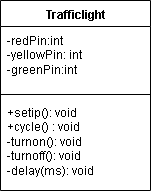

The diagram above was exported from draw.io. Its source (the exported page's mxGraphModel, read from the mxfile embedded in the PNG):
<mxGraphModel dx="654" dy="786" grid="1" gridSize="10" guides="1" tooltips="1" connect="1" arrows="1" fold="1" page="1" pageScale="1" pageWidth="827" pageHeight="1169" math="0" shadow="0">
  <root>
    <mxCell id="0" />
    <mxCell id="1" parent="0" />
    <mxCell id="i6g9LeCQgW_9JjX5cXSS-1" value="Trafficlight" style="swimlane;fontStyle=1;align=center;verticalAlign=top;childLayout=stackLayout;horizontal=1;startSize=26;horizontalStack=0;resizeParent=1;resizeParentMax=0;resizeLast=0;collapsible=1;marginBottom=0;whiteSpace=wrap;html=1;" parent="1" vertex="1">
      <mxGeometry x="320" y="190" width="150" height="190" as="geometry" />
    </mxCell>
    <mxCell id="i6g9LeCQgW_9JjX5cXSS-2" value="-redPin:int&amp;nbsp;&lt;div&gt;-yellowPin: int&amp;nbsp;&lt;/div&gt;&lt;div&gt;-greenPin:int&amp;nbsp;&lt;/div&gt;" style="text;strokeColor=none;fillColor=none;align=left;verticalAlign=top;spacingLeft=4;spacingRight=4;overflow=hidden;rotatable=0;points=[[0,0.5],[1,0.5]];portConstraint=eastwest;whiteSpace=wrap;html=1;" parent="i6g9LeCQgW_9JjX5cXSS-1" vertex="1">
      <mxGeometry y="26" width="150" height="64" as="geometry" />
    </mxCell>
    <mxCell id="i6g9LeCQgW_9JjX5cXSS-3" value="" style="line;strokeWidth=1;fillColor=none;align=left;verticalAlign=middle;spacingTop=-1;spacingLeft=3;spacingRight=3;rotatable=0;labelPosition=right;points=[];portConstraint=eastwest;strokeColor=inherit;" parent="i6g9LeCQgW_9JjX5cXSS-1" vertex="1">
      <mxGeometry y="90" width="150" height="8" as="geometry" />
    </mxCell>
    <mxCell id="i6g9LeCQgW_9JjX5cXSS-4" value="+setip(): void&amp;nbsp;&lt;div&gt;+cycle() : void&amp;nbsp;&lt;/div&gt;&lt;div&gt;-turnon(): void&amp;nbsp;&lt;/div&gt;&lt;div&gt;-turnoff(): void&amp;nbsp;&lt;/div&gt;&lt;div&gt;-delay(ms): void&amp;nbsp;&lt;/div&gt;&lt;div&gt;&lt;br&gt;&lt;/div&gt;" style="text;strokeColor=none;fillColor=none;align=left;verticalAlign=top;spacingLeft=4;spacingRight=4;overflow=hidden;rotatable=0;points=[[0,0.5],[1,0.5]];portConstraint=eastwest;whiteSpace=wrap;html=1;" parent="i6g9LeCQgW_9JjX5cXSS-1" vertex="1">
      <mxGeometry y="98" width="150" height="92" as="geometry" />
    </mxCell>
  </root>
</mxGraphModel>